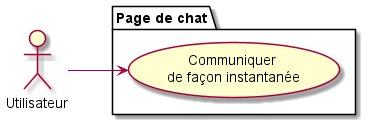

The diagram above was rendered by PlantUML. Its source (embedded in the PNG):
@startuml
left to right direction
:Utilisateur: as User

package "Page de chat" {
    User --> (Communiquer \nde façon instantanée)
}
@enduml